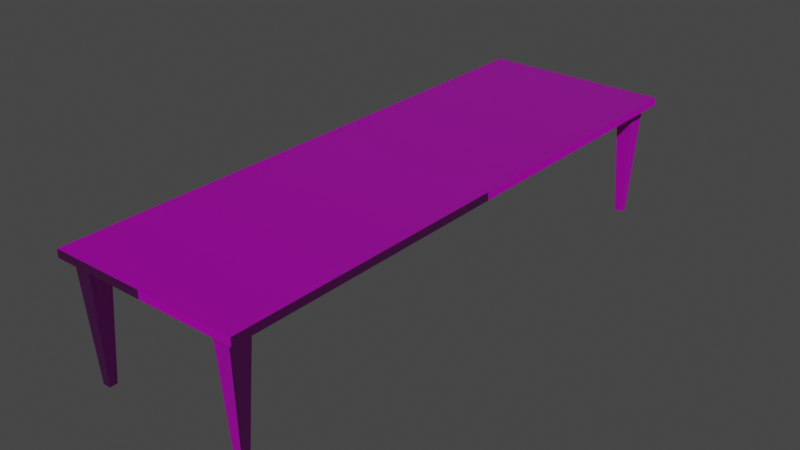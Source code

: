 # Source: BeverageTable.blend  (saved by Blender 2.93.20; exported with 4.5.12 LTS)
import bpy
from mathutils import Matrix  # noqa: F401  (used for matrix-valued properties, if any)

bpy.ops.wm.read_factory_settings(use_empty=True)
scene = bpy.context.scene
scene.name = 'Scene'

# ---- collections
col_collection = bpy.data.collections.new('Collection'); scene.collection.children.link(col_collection)

# ---- images (referenced by path relative to the original .blend; pixels are not part of the script)
import os
ASSET_DIR = os.environ.get("B2B_ASSET_DIR", "")  # directory of the original .blend (textures are referenced by path, not embedded)
HERE = os.path.dirname(os.path.abspath(__file__))  # packed textures are extracted next to this script under _unpacked/

def load_image(name, relpath, width, height, colorspace="sRGB"):
    """Load a texture the original file referenced (path relative to the .blend, or extracted next to this script)."""
    p = next((c for c in (os.path.join(HERE, relpath), os.path.join(ASSET_DIR, relpath)) if relpath and os.path.exists(c)), "")
    if p:
        img = bpy.data.images.load(p, check_existing=True)
        img.name = name
    else:  # same state as the original file: an image datablock whose file is absent (Cycles renders it pink)
        img = bpy.data.images.new(name, width, height)
        img.source = "FILE"
        img.filepath = "//" + (relpath or name)
    img.colorspace_settings.name = colorspace
    return img
img_walnutwoodrecolored_jpg_001 = load_image('walnutWoodRecolored.jpg.001', 'walnutWoodRecolored.jpg', 1024, 1024, 'sRGB')
img_walnutwoodnormal_jpg = load_image('walnutWoodNormal.jpg', 'walnutWoodNormal.jpg', 1024, 1024, 'sRGB')

# ---- materials (node trees are filled in below, after node groups)
mat_material = bpy.data.materials.new('Material')
mat_material.alpha_threshold = 0.0
mat_material.use_backface_culling = True
mat_material.use_transparent_shadow = False
mat_material.line_color = (0.0, 0.0, 0.0, 1.0)

# ---- material node trees
mat_material.use_nodes = True; mat_material.node_tree.nodes.clear()
_N = mat_material.node_tree.nodes; _L = mat_material.node_tree.links
n0 = _N.new('ShaderNodeOutputMaterial'); n0.name = 'Material Output'; n0.location = (300, 300)
n1 = _N.new('ShaderNodeBsdfPrincipled'); n1.name = 'Principled BSDF'; n1.location = (10, 300)
n1.distribution = 'GGX'
n1.subsurface_method = 'BURLEY'
n1.inputs[2].default_value = 0.3676
n1.inputs[3].default_value = 1.45
n1.inputs[27].default_value = (0.0, 0.0, 0.0, 1.0)
n1.inputs[28].default_value = 1.0
n2 = _N.new('ShaderNodeTexImage'); n2.name = 'Image Texture'; n2.location = (-280, 280)
n2.image = img_walnutwoodrecolored_jpg_001
n3 = _N.new('ShaderNodeTexImage'); n3.name = 'Image Texture.001'; n3.location = (-735, -13)
n3.image = img_walnutwoodnormal_jpg
n4 = _N.new('ShaderNodeNormalMap'); n4.name = 'Normal Map'; n4.location = (-358, -39)
_L.new(n1.outputs[0], n0.inputs[0])
_L.new(n2.outputs[0], n1.inputs[0])
_L.new(n3.outputs[0], n4.inputs[1])
_L.new(n4.outputs[0], n1.inputs[5])
n0.is_active_output = True

# ---- world
world_world = bpy.data.worlds.new('World'); scene.world = world_world
world_world.use_nodes = True; world_world.node_tree.nodes.clear()
_N = world_world.node_tree.nodes; _L = world_world.node_tree.links
n0 = _N.new('ShaderNodeOutputWorld'); n0.name = 'World Output'; n0.location = (300, 300)
n1 = _N.new('ShaderNodeBackground'); n1.name = 'Background'; n1.location = (10, 300)
n1.inputs[0].default_value = (0.05088, 0.05088, 0.05088, 1.0)
_L.new(n1.outputs[0], n0.inputs[0])
n0.is_active_output = True
world_world.color = (0.05088, 0.05088, 0.05088)
world_world.use_sun_shadow = False
world_world.sun_shadow_jitter_overblur = 0.0

# ---- meshes
me_cube = bpy.data.meshes.new('Cube')
me_cube.from_pydata([(1.59, -5.201, 0.06633), (1.59, -5.201, -0.06633), (1.59, -5.201, 0.0), (1.144, -4.691, -0.06633), (1.422, -4.691, -0.06633), (1.422, -5.081, -0.06633), (1.144, -5.081, -0.06633), (1.349, -4.817, -1.999), (1.217, -4.817, -1.999), (1.217, -4.954, -1.999), (1.349, -4.954, -1.999), (-1.59, -5.201, 0.06633), (-1.59, -5.201, -0.06633), (-1.59, -5.201, 0.0), (0.0, -5.201, 0.06633), (0.0, -5.201, -0.06633), (0.0, -5.201, 0.0), (-1.144, -4.691, -0.06633), (-1.422, -4.691, -0.06633), (-1.422, -5.081, -0.06633), (-1.144, -5.081, -0.06633), (-1.349, -4.817, -1.999), (-1.217, -4.817, -1.999), (-1.217, -4.954, -1.999), (-1.349, -4.954, -1.999), (1.59, 5.201, 0.06633), (1.59, 5.201, -0.06633), (1.59, 5.201, 0.0), (1.59, 0.0, 0.06633), (1.59, 0.0, -0.06633), (1.59, 0.0, 0.0), (1.144, 4.691, -0.06633), (1.422, 4.691, -0.06633), (1.422, 5.081, -0.06633), (1.144, 5.081, -0.06633), (1.349, 4.817, -1.999), (1.217, 4.817, -1.999), (1.217, 4.954, -1.999), (1.349, 4.954, -1.999), (-1.59, 5.201, 0.06633), (-1.59, 5.201, -0.06633), (-1.59, 5.201, 0.0), (0.0, 5.201, 0.06633), (-1.59, 0.0, 0.06633), (0.0, 5.201, -0.06633), (-1.59, 0.0, -0.06633), (-1.59, 0.0, 0.0), (0.0, 0.0, -0.06633), (0.0, 5.201, 0.0), (-1.144, 4.691, -0.06633), (-1.422, 4.691, -0.06633), (-1.422, 5.081, -0.06633), (-1.144, 5.081, -0.06633), (-1.349, 4.817, -1.999), (-1.217, 4.817, -1.999), (-1.217, 4.954, -1.999), (-1.349, 4.954, -1.999)], [], [(6, 3, 8, 9), (30, 28, 0, 2), (29, 30, 2, 1), (1, 2, 16, 15), (2, 0, 14, 16), (47, 29, 4, 3), (29, 1, 5, 4), (1, 15, 6, 5), (15, 47, 3, 6), (8, 7, 10, 9), (4, 5, 10, 7), (3, 4, 7, 8), (5, 6, 9, 10), (20, 23, 22, 17), (46, 13, 11, 43), (45, 12, 13, 46), (12, 15, 16, 13), (13, 16, 14, 11), (47, 17, 18, 45), (45, 18, 19, 12), (12, 19, 20, 15), (15, 20, 17, 47), (22, 23, 24, 21), (18, 21, 24, 19), (17, 22, 21, 18), (19, 24, 23, 20), (34, 37, 36, 31), (30, 27, 25, 28), (29, 26, 27, 30), (26, 44, 48, 27), (27, 48, 42, 25), (47, 31, 32, 29), (29, 32, 33, 26), (26, 33, 34, 44), (44, 34, 31, 47), (36, 37, 38, 35), (32, 35, 38, 33), (31, 36, 35, 32), (33, 38, 37, 34), (52, 49, 54, 55), (46, 43, 39, 41), (45, 46, 41, 40), (40, 41, 48, 44), (41, 39, 42, 48), (47, 45, 50, 49), (45, 40, 51, 50), (40, 44, 52, 51), (44, 47, 49, 52), (54, 53, 56, 55), (50, 51, 56, 53), (49, 50, 53, 54), (51, 52, 55, 56), (14, 0, 28, 25, 42, 39, 43, 11)])
_uv = me_cube.uv_layers.new(name='UVMap')
_uv.uv.foreach_set('vector', [-0.1976, 0.4872, -0.1441, 0.4872, -0.1614, 0.1156, -0.1802, 0.1156, 0.982, 0.6162, 0.982, 0.6331, 0.03537, 0.6331, 0.03537, 0.6162, 0.982, 0.5993, 0.982, 0.6162, 0.03537, 0.6162, 0.03537, 0.5993, 0.7183, 0.4872, 0.7183, 0.5, 0.5, 0.5, 0.5, 0.4872, 0.7183, 0.5, 0.7183, 0.5128, 0.5, 0.5128, 0.5, 0.5, 0.5, 0.5, 0.7183, 0.5, 0.6952, -0.402, 0.6571, -0.402, 0.7183, 0.5, 0.7183, -0.5, 0.6952, -0.4769, 0.6952, -0.402, 0.7183, -0.5, 0.5, -0.5, 0.6571, -0.4769, 0.6952, -0.4769, 0.5, -0.5, 0.5, 0.5, 0.6571, -0.402, 0.6571, -0.4769, 0.6671, -0.4263, 0.6852, -0.4263, 0.6852, -0.4527, 0.6671, -0.4527, -0.1441, 0.4872, -0.1976, 0.4872, -0.1802, 0.1156, -0.1614, 0.1156, 0.6571, 0.4872, 0.6952, 0.4872, 0.6852, 0.1156, 0.6671, 0.1156, 0.6952, 0.4872, 0.6571, 0.4872, 0.6671, 0.1156, 0.6852, 0.1156, -0.1976, 0.4872, -0.1802, 0.1156, -0.1614, 0.1156, -0.1441, 0.4872, 0.982, 0.6162, 0.03537, 0.6162, 0.03537, 0.6331, 0.982, 0.6331, 0.982, 0.5993, 0.03537, 0.5993, 0.03537, 0.6162, 0.982, 0.6162, 0.7183, 0.4872, 0.5, 0.4872, 0.5, 0.5, 0.7183, 0.5, 0.7183, 0.5, 0.5, 0.5, 0.5, 0.5128, 0.7183, 0.5128, 0.5, 0.5, 0.6571, -0.402, 0.6952, -0.402, 0.7183, 0.5, 0.7183, 0.5, 0.6952, -0.402, 0.6952, -0.4769, 0.7183, -0.5, 0.7183, -0.5, 0.6952, -0.4769, 0.6571, -0.4769, 0.5, -0.5, 0.5, -0.5, 0.6571, -0.4769, 0.6571, -0.402, 0.5, 0.5, 0.6671, -0.4263, 0.6671, -0.4527, 0.6852, -0.4527, 0.6852, -0.4263, -0.1441, 0.4872, -0.1614, 0.1156, -0.1802, 0.1156, -0.1976, 0.4872, 0.6571, 0.4872, 0.6671, 0.1156, 0.6852, 0.1156, 0.6952, 0.4872, 0.6952, 0.4872, 0.6852, 0.1156, 0.6671, 0.1156, 0.6571, 0.4872, -0.1976, 0.4872, -0.1802, 0.1156, -0.1614, 0.1156, -0.1441, 0.4872, 0.982, 0.6162, 0.03537, 0.6162, 0.03537, 0.6331, 0.982, 0.6331, 0.982, 0.5993, 0.03537, 0.5993, 0.03537, 0.6162, 0.982, 0.6162, 0.7183, 0.4872, 0.5, 0.4872, 0.5, 0.5, 0.7183, 0.5, 0.7183, 0.5, 0.5, 0.5, 0.5, 0.5128, 0.7183, 0.5128, 0.5, 0.5, 0.6571, -0.402, 0.6952, -0.402, 0.7183, 0.5, 0.7183, 0.5, 0.6952, -0.402, 0.6952, -0.4769, 0.7183, -0.5, 0.7183, -0.5, 0.6952, -0.4769, 0.6571, -0.4769, 0.5, -0.5, 0.5, -0.5, 0.6571, -0.4769, 0.6571, -0.402, 0.5, 0.5, 0.6671, -0.4263, 0.6671, -0.4527, 0.6852, -0.4527, 0.6852, -0.4263, -0.1441, 0.4872, -0.1614, 0.1156, -0.1802, 0.1156, -0.1976, 0.4872, 0.6571, 0.4872, 0.6671, 0.1156, 0.6852, 0.1156, 0.6952, 0.4872, 0.6952, 0.4872, 0.6852, 0.1156, 0.6671, 0.1156, 0.6571, 0.4872, -0.1976, 0.4872, -0.1441, 0.4872, -0.1614, 0.1156, -0.1802, 0.1156, 0.982, 0.6162, 0.982, 0.6331, 0.03537, 0.6331, 0.03537, 0.6162, 0.982, 0.5993, 0.982, 0.6162, 0.03537, 0.6162, 0.03537, 0.5993, 0.7183, 0.4872, 0.7183, 0.5, 0.5, 0.5, 0.5, 0.4872, 0.7183, 0.5, 0.7183, 0.5128, 0.5, 0.5128, 0.5, 0.5, 0.5, 0.5, 0.7183, 0.5, 0.6952, -0.402, 0.6571, -0.402, 0.7183, 0.5, 0.7183, -0.5, 0.6952, -0.4769, 0.6952, -0.402, 0.7183, -0.5, 0.5, -0.5, 0.6571, -0.4769, 0.6952, -0.4769, 0.5, -0.5, 0.5, 0.5, 0.6571, -0.402, 0.6571, -0.4769, 0.6671, -0.4263, 0.6852, -0.4263, 0.6852, -0.4527, 0.6671, -0.4527, -0.1441, 0.4872, -0.1976, 0.4872, -0.1802, 0.1156, -0.1614, 0.1156, 0.6571, 0.4872, 0.6952, 0.4872, 0.6852, 0.1156, 0.6671, 0.1156, 0.6952, 0.4872, 0.6571, 0.4872, 0.6671, 0.1156, 0.6852, 0.1156, 0.01389, 0.5, 0.01389, 0.2919, 0.5, 0.2919, 0.9861, 0.2919, 0.9861, 0.5, 0.9861, 0.7081, 0.5, 0.7081, 0.01389, 0.7081])
me_cube.materials.append(mat_material)
me_cube.use_remesh_preserve_volume = False
me_cube.use_remesh_preserve_attributes = False
me_cube.use_mirror_vertex_groups = False
me_cube.update()

# ---- objects
ob_cube = bpy.data.objects.new('Cube', me_cube)

# ---- transforms, parenting, visibility, modifiers, constraints
ob_cube.location = (0.0, 0.0, 0.0)
ob_cube.scale = (1.0, 0.9205, 1.0)
ob_cube.lock_rotations_4d = False
ob_cube.empty_display_type = 'ARROWS'
ob_cube.lineart.crease_threshold = 0.0

# ---- collection membership
col_collection.objects.link(ob_cube)

# ---- scene / render settings (as saved in the file)
scene.frame_start = 1; scene.frame_end = 250; scene.frame_set(1)
scene.render.engine = 'BLENDER_EEVEE_NEXT'
scene.cycles.use_denoising = False
scene.cycles.samples = 128
scene.cycles.sampling_pattern = 'TABULATED_SOBOL'
scene.cycles.use_adaptive_sampling = False
scene.cycles.use_light_tree = False
scene.view_settings.view_transform = 'Filmic'
bpy.context.view_layer.update()

# ---- added for rendering (the .blend has no active camera and no usable light): camera, sun
cam_auto = bpy.data.cameras.new('AutoCamera')
cam_auto.lens = 50.0
cam_auto.sensor_width = 36.0
cam_auto.clip_end = 1000.0
ob_auto_camera = bpy.data.objects.new('AutoCamera', cam_auto)
scene.collection.objects.link(ob_auto_camera)
ob_auto_camera.location = (9.5274, -11.4329, 6.65565)
ob_auto_camera.rotation_euler = (1.09748, -7.21219e-08, 0.694738)
scene.camera = ob_auto_camera
light_auto_sun = bpy.data.lights.new('AutoSun', 'SUN')
light_auto_sun.energy = 3.0
light_auto_sun.angle = 0.0523599
ob_auto_sun = bpy.data.objects.new('AutoSun', light_auto_sun)
scene.collection.objects.link(ob_auto_sun)
ob_auto_sun.rotation_euler = (0.872665, 0.174533, 0.523599)
bpy.context.view_layer.update()
